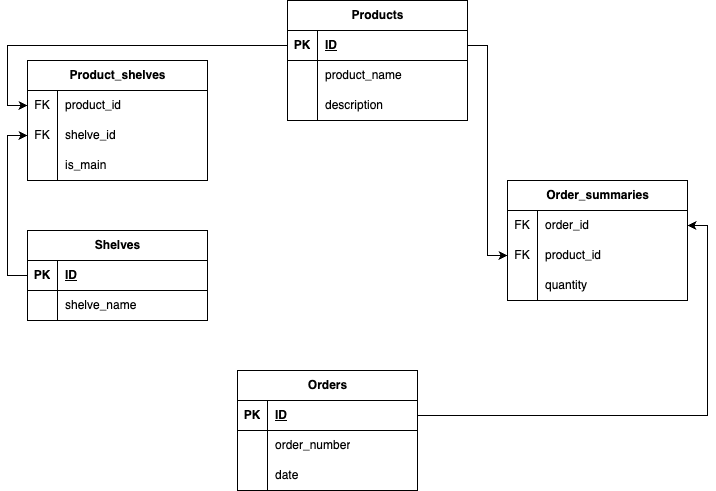

The diagram above was exported from draw.io. Its source (the exported page's mxGraphModel, read from the mxfile embedded in the PNG):
<mxGraphModel dx="979" dy="650" grid="1" gridSize="10" guides="1" tooltips="1" connect="1" arrows="1" fold="1" page="1" pageScale="1" pageWidth="850" pageHeight="1100" math="0" shadow="0">
  <root>
    <mxCell id="0" />
    <mxCell id="1" parent="0" />
    <mxCell id="Tq8TxmQrOyW1dE79cpVu-1" value="Products" style="shape=table;startSize=30;container=1;collapsible=1;childLayout=tableLayout;fixedRows=1;rowLines=0;fontStyle=1;align=center;resizeLast=1;html=1;" vertex="1" parent="1">
      <mxGeometry x="350" y="300" width="180" height="120" as="geometry">
        <mxRectangle x="350" y="300" width="90" height="30" as="alternateBounds" />
      </mxGeometry>
    </mxCell>
    <mxCell id="Tq8TxmQrOyW1dE79cpVu-2" value="" style="shape=tableRow;horizontal=0;startSize=0;swimlaneHead=0;swimlaneBody=0;fillColor=none;collapsible=0;dropTarget=0;points=[[0,0.5],[1,0.5]];portConstraint=eastwest;top=0;left=0;right=0;bottom=1;" vertex="1" parent="Tq8TxmQrOyW1dE79cpVu-1">
      <mxGeometry y="30" width="180" height="30" as="geometry" />
    </mxCell>
    <mxCell id="Tq8TxmQrOyW1dE79cpVu-3" value="PK" style="shape=partialRectangle;connectable=0;fillColor=none;top=0;left=0;bottom=0;right=0;fontStyle=1;overflow=hidden;whiteSpace=wrap;html=1;" vertex="1" parent="Tq8TxmQrOyW1dE79cpVu-2">
      <mxGeometry width="30" height="30" as="geometry">
        <mxRectangle width="30" height="30" as="alternateBounds" />
      </mxGeometry>
    </mxCell>
    <mxCell id="Tq8TxmQrOyW1dE79cpVu-4" value="ID" style="shape=partialRectangle;connectable=0;fillColor=none;top=0;left=0;bottom=0;right=0;align=left;spacingLeft=6;fontStyle=5;overflow=hidden;whiteSpace=wrap;html=1;" vertex="1" parent="Tq8TxmQrOyW1dE79cpVu-2">
      <mxGeometry x="30" width="150" height="30" as="geometry">
        <mxRectangle width="150" height="30" as="alternateBounds" />
      </mxGeometry>
    </mxCell>
    <mxCell id="Tq8TxmQrOyW1dE79cpVu-5" value="" style="shape=tableRow;horizontal=0;startSize=0;swimlaneHead=0;swimlaneBody=0;fillColor=none;collapsible=0;dropTarget=0;points=[[0,0.5],[1,0.5]];portConstraint=eastwest;top=0;left=0;right=0;bottom=0;" vertex="1" parent="Tq8TxmQrOyW1dE79cpVu-1">
      <mxGeometry y="60" width="180" height="30" as="geometry" />
    </mxCell>
    <mxCell id="Tq8TxmQrOyW1dE79cpVu-6" value="" style="shape=partialRectangle;connectable=0;fillColor=none;top=0;left=0;bottom=0;right=0;editable=1;overflow=hidden;whiteSpace=wrap;html=1;" vertex="1" parent="Tq8TxmQrOyW1dE79cpVu-5">
      <mxGeometry width="30" height="30" as="geometry">
        <mxRectangle width="30" height="30" as="alternateBounds" />
      </mxGeometry>
    </mxCell>
    <mxCell id="Tq8TxmQrOyW1dE79cpVu-7" value="product_name" style="shape=partialRectangle;connectable=0;fillColor=none;top=0;left=0;bottom=0;right=0;align=left;spacingLeft=6;overflow=hidden;whiteSpace=wrap;html=1;" vertex="1" parent="Tq8TxmQrOyW1dE79cpVu-5">
      <mxGeometry x="30" width="150" height="30" as="geometry">
        <mxRectangle width="150" height="30" as="alternateBounds" />
      </mxGeometry>
    </mxCell>
    <mxCell id="Tq8TxmQrOyW1dE79cpVu-8" value="" style="shape=tableRow;horizontal=0;startSize=0;swimlaneHead=0;swimlaneBody=0;fillColor=none;collapsible=0;dropTarget=0;points=[[0,0.5],[1,0.5]];portConstraint=eastwest;top=0;left=0;right=0;bottom=0;" vertex="1" parent="Tq8TxmQrOyW1dE79cpVu-1">
      <mxGeometry y="90" width="180" height="30" as="geometry" />
    </mxCell>
    <mxCell id="Tq8TxmQrOyW1dE79cpVu-9" value="" style="shape=partialRectangle;connectable=0;fillColor=none;top=0;left=0;bottom=0;right=0;editable=1;overflow=hidden;whiteSpace=wrap;html=1;" vertex="1" parent="Tq8TxmQrOyW1dE79cpVu-8">
      <mxGeometry width="30" height="30" as="geometry">
        <mxRectangle width="30" height="30" as="alternateBounds" />
      </mxGeometry>
    </mxCell>
    <mxCell id="Tq8TxmQrOyW1dE79cpVu-10" value="description" style="shape=partialRectangle;connectable=0;fillColor=none;top=0;left=0;bottom=0;right=0;align=left;spacingLeft=6;overflow=hidden;whiteSpace=wrap;html=1;" vertex="1" parent="Tq8TxmQrOyW1dE79cpVu-8">
      <mxGeometry x="30" width="150" height="30" as="geometry">
        <mxRectangle width="150" height="30" as="alternateBounds" />
      </mxGeometry>
    </mxCell>
    <mxCell id="Tq8TxmQrOyW1dE79cpVu-14" value="Shelves" style="shape=table;startSize=30;container=1;collapsible=1;childLayout=tableLayout;fixedRows=1;rowLines=0;fontStyle=1;align=center;resizeLast=1;html=1;" vertex="1" parent="1">
      <mxGeometry x="90" y="530" width="180" height="90" as="geometry" />
    </mxCell>
    <mxCell id="Tq8TxmQrOyW1dE79cpVu-15" value="" style="shape=tableRow;horizontal=0;startSize=0;swimlaneHead=0;swimlaneBody=0;fillColor=none;collapsible=0;dropTarget=0;points=[[0,0.5],[1,0.5]];portConstraint=eastwest;top=0;left=0;right=0;bottom=1;" vertex="1" parent="Tq8TxmQrOyW1dE79cpVu-14">
      <mxGeometry y="30" width="180" height="30" as="geometry" />
    </mxCell>
    <mxCell id="Tq8TxmQrOyW1dE79cpVu-16" value="PK" style="shape=partialRectangle;connectable=0;fillColor=none;top=0;left=0;bottom=0;right=0;fontStyle=1;overflow=hidden;whiteSpace=wrap;html=1;" vertex="1" parent="Tq8TxmQrOyW1dE79cpVu-15">
      <mxGeometry width="30" height="30" as="geometry">
        <mxRectangle width="30" height="30" as="alternateBounds" />
      </mxGeometry>
    </mxCell>
    <mxCell id="Tq8TxmQrOyW1dE79cpVu-17" value="ID" style="shape=partialRectangle;connectable=0;fillColor=none;top=0;left=0;bottom=0;right=0;align=left;spacingLeft=6;fontStyle=5;overflow=hidden;whiteSpace=wrap;html=1;" vertex="1" parent="Tq8TxmQrOyW1dE79cpVu-15">
      <mxGeometry x="30" width="150" height="30" as="geometry">
        <mxRectangle width="150" height="30" as="alternateBounds" />
      </mxGeometry>
    </mxCell>
    <mxCell id="Tq8TxmQrOyW1dE79cpVu-18" value="" style="shape=tableRow;horizontal=0;startSize=0;swimlaneHead=0;swimlaneBody=0;fillColor=none;collapsible=0;dropTarget=0;points=[[0,0.5],[1,0.5]];portConstraint=eastwest;top=0;left=0;right=0;bottom=0;" vertex="1" parent="Tq8TxmQrOyW1dE79cpVu-14">
      <mxGeometry y="60" width="180" height="30" as="geometry" />
    </mxCell>
    <mxCell id="Tq8TxmQrOyW1dE79cpVu-19" value="" style="shape=partialRectangle;connectable=0;fillColor=none;top=0;left=0;bottom=0;right=0;editable=1;overflow=hidden;whiteSpace=wrap;html=1;" vertex="1" parent="Tq8TxmQrOyW1dE79cpVu-18">
      <mxGeometry width="30" height="30" as="geometry">
        <mxRectangle width="30" height="30" as="alternateBounds" />
      </mxGeometry>
    </mxCell>
    <mxCell id="Tq8TxmQrOyW1dE79cpVu-20" value="shelve_name" style="shape=partialRectangle;connectable=0;fillColor=none;top=0;left=0;bottom=0;right=0;align=left;spacingLeft=6;overflow=hidden;whiteSpace=wrap;html=1;" vertex="1" parent="Tq8TxmQrOyW1dE79cpVu-18">
      <mxGeometry x="30" width="150" height="30" as="geometry">
        <mxRectangle width="150" height="30" as="alternateBounds" />
      </mxGeometry>
    </mxCell>
    <mxCell id="Tq8TxmQrOyW1dE79cpVu-28" value="Product_shelves" style="shape=table;startSize=30;container=1;collapsible=1;childLayout=tableLayout;fixedRows=1;rowLines=0;fontStyle=1;align=center;resizeLast=1;html=1;" vertex="1" parent="1">
      <mxGeometry x="90" y="360" width="180" height="120" as="geometry" />
    </mxCell>
    <mxCell id="Tq8TxmQrOyW1dE79cpVu-32" value="" style="shape=tableRow;horizontal=0;startSize=0;swimlaneHead=0;swimlaneBody=0;fillColor=none;collapsible=0;dropTarget=0;points=[[0,0.5],[1,0.5]];portConstraint=eastwest;top=0;left=0;right=0;bottom=0;" vertex="1" parent="Tq8TxmQrOyW1dE79cpVu-28">
      <mxGeometry y="30" width="180" height="30" as="geometry" />
    </mxCell>
    <mxCell id="Tq8TxmQrOyW1dE79cpVu-33" value="FK" style="shape=partialRectangle;connectable=0;fillColor=none;top=0;left=0;bottom=0;right=0;editable=1;overflow=hidden;whiteSpace=wrap;html=1;" vertex="1" parent="Tq8TxmQrOyW1dE79cpVu-32">
      <mxGeometry width="30" height="30" as="geometry">
        <mxRectangle width="30" height="30" as="alternateBounds" />
      </mxGeometry>
    </mxCell>
    <mxCell id="Tq8TxmQrOyW1dE79cpVu-34" value="product_id" style="shape=partialRectangle;connectable=0;fillColor=none;top=0;left=0;bottom=0;right=0;align=left;spacingLeft=6;overflow=hidden;whiteSpace=wrap;html=1;" vertex="1" parent="Tq8TxmQrOyW1dE79cpVu-32">
      <mxGeometry x="30" width="150" height="30" as="geometry">
        <mxRectangle width="150" height="30" as="alternateBounds" />
      </mxGeometry>
    </mxCell>
    <mxCell id="Tq8TxmQrOyW1dE79cpVu-35" value="" style="shape=tableRow;horizontal=0;startSize=0;swimlaneHead=0;swimlaneBody=0;fillColor=none;collapsible=0;dropTarget=0;points=[[0,0.5],[1,0.5]];portConstraint=eastwest;top=0;left=0;right=0;bottom=0;" vertex="1" parent="Tq8TxmQrOyW1dE79cpVu-28">
      <mxGeometry y="60" width="180" height="30" as="geometry" />
    </mxCell>
    <mxCell id="Tq8TxmQrOyW1dE79cpVu-36" value="FK" style="shape=partialRectangle;connectable=0;fillColor=none;top=0;left=0;bottom=0;right=0;editable=1;overflow=hidden;whiteSpace=wrap;html=1;" vertex="1" parent="Tq8TxmQrOyW1dE79cpVu-35">
      <mxGeometry width="30" height="30" as="geometry">
        <mxRectangle width="30" height="30" as="alternateBounds" />
      </mxGeometry>
    </mxCell>
    <mxCell id="Tq8TxmQrOyW1dE79cpVu-37" value="shelve_id" style="shape=partialRectangle;connectable=0;fillColor=none;top=0;left=0;bottom=0;right=0;align=left;spacingLeft=6;overflow=hidden;whiteSpace=wrap;html=1;" vertex="1" parent="Tq8TxmQrOyW1dE79cpVu-35">
      <mxGeometry x="30" width="150" height="30" as="geometry">
        <mxRectangle width="150" height="30" as="alternateBounds" />
      </mxGeometry>
    </mxCell>
    <mxCell id="Tq8TxmQrOyW1dE79cpVu-38" value="" style="shape=tableRow;horizontal=0;startSize=0;swimlaneHead=0;swimlaneBody=0;fillColor=none;collapsible=0;dropTarget=0;points=[[0,0.5],[1,0.5]];portConstraint=eastwest;top=0;left=0;right=0;bottom=0;" vertex="1" parent="Tq8TxmQrOyW1dE79cpVu-28">
      <mxGeometry y="90" width="180" height="30" as="geometry" />
    </mxCell>
    <mxCell id="Tq8TxmQrOyW1dE79cpVu-39" value="" style="shape=partialRectangle;connectable=0;fillColor=none;top=0;left=0;bottom=0;right=0;editable=1;overflow=hidden;whiteSpace=wrap;html=1;" vertex="1" parent="Tq8TxmQrOyW1dE79cpVu-38">
      <mxGeometry width="30" height="30" as="geometry">
        <mxRectangle width="30" height="30" as="alternateBounds" />
      </mxGeometry>
    </mxCell>
    <mxCell id="Tq8TxmQrOyW1dE79cpVu-40" value="is_main" style="shape=partialRectangle;connectable=0;fillColor=none;top=0;left=0;bottom=0;right=0;align=left;spacingLeft=6;overflow=hidden;whiteSpace=wrap;html=1;" vertex="1" parent="Tq8TxmQrOyW1dE79cpVu-38">
      <mxGeometry x="30" width="150" height="30" as="geometry">
        <mxRectangle width="150" height="30" as="alternateBounds" />
      </mxGeometry>
    </mxCell>
    <mxCell id="Tq8TxmQrOyW1dE79cpVu-58" value="Order_summaries" style="shape=table;startSize=30;container=1;collapsible=1;childLayout=tableLayout;fixedRows=1;rowLines=0;fontStyle=1;align=center;resizeLast=1;html=1;" vertex="1" parent="1">
      <mxGeometry x="570" y="480" width="180" height="120" as="geometry" />
    </mxCell>
    <mxCell id="Tq8TxmQrOyW1dE79cpVu-62" value="" style="shape=tableRow;horizontal=0;startSize=0;swimlaneHead=0;swimlaneBody=0;fillColor=none;collapsible=0;dropTarget=0;points=[[0,0.5],[1,0.5]];portConstraint=eastwest;top=0;left=0;right=0;bottom=0;" vertex="1" parent="Tq8TxmQrOyW1dE79cpVu-58">
      <mxGeometry y="30" width="180" height="30" as="geometry" />
    </mxCell>
    <mxCell id="Tq8TxmQrOyW1dE79cpVu-63" value="FK" style="shape=partialRectangle;connectable=0;fillColor=none;top=0;left=0;bottom=0;right=0;editable=1;overflow=hidden;whiteSpace=wrap;html=1;" vertex="1" parent="Tq8TxmQrOyW1dE79cpVu-62">
      <mxGeometry width="30" height="30" as="geometry">
        <mxRectangle width="30" height="30" as="alternateBounds" />
      </mxGeometry>
    </mxCell>
    <mxCell id="Tq8TxmQrOyW1dE79cpVu-64" value="order_id" style="shape=partialRectangle;connectable=0;fillColor=none;top=0;left=0;bottom=0;right=0;align=left;spacingLeft=6;overflow=hidden;whiteSpace=wrap;html=1;" vertex="1" parent="Tq8TxmQrOyW1dE79cpVu-62">
      <mxGeometry x="30" width="150" height="30" as="geometry">
        <mxRectangle width="150" height="30" as="alternateBounds" />
      </mxGeometry>
    </mxCell>
    <mxCell id="Tq8TxmQrOyW1dE79cpVu-65" value="" style="shape=tableRow;horizontal=0;startSize=0;swimlaneHead=0;swimlaneBody=0;fillColor=none;collapsible=0;dropTarget=0;points=[[0,0.5],[1,0.5]];portConstraint=eastwest;top=0;left=0;right=0;bottom=0;" vertex="1" parent="Tq8TxmQrOyW1dE79cpVu-58">
      <mxGeometry y="60" width="180" height="30" as="geometry" />
    </mxCell>
    <mxCell id="Tq8TxmQrOyW1dE79cpVu-66" value="FK" style="shape=partialRectangle;connectable=0;fillColor=none;top=0;left=0;bottom=0;right=0;editable=1;overflow=hidden;whiteSpace=wrap;html=1;" vertex="1" parent="Tq8TxmQrOyW1dE79cpVu-65">
      <mxGeometry width="30" height="30" as="geometry">
        <mxRectangle width="30" height="30" as="alternateBounds" />
      </mxGeometry>
    </mxCell>
    <mxCell id="Tq8TxmQrOyW1dE79cpVu-67" value="product_id" style="shape=partialRectangle;connectable=0;fillColor=none;top=0;left=0;bottom=0;right=0;align=left;spacingLeft=6;overflow=hidden;whiteSpace=wrap;html=1;" vertex="1" parent="Tq8TxmQrOyW1dE79cpVu-65">
      <mxGeometry x="30" width="150" height="30" as="geometry">
        <mxRectangle width="150" height="30" as="alternateBounds" />
      </mxGeometry>
    </mxCell>
    <mxCell id="Tq8TxmQrOyW1dE79cpVu-68" value="" style="shape=tableRow;horizontal=0;startSize=0;swimlaneHead=0;swimlaneBody=0;fillColor=none;collapsible=0;dropTarget=0;points=[[0,0.5],[1,0.5]];portConstraint=eastwest;top=0;left=0;right=0;bottom=0;" vertex="1" parent="Tq8TxmQrOyW1dE79cpVu-58">
      <mxGeometry y="90" width="180" height="30" as="geometry" />
    </mxCell>
    <mxCell id="Tq8TxmQrOyW1dE79cpVu-69" value="" style="shape=partialRectangle;connectable=0;fillColor=none;top=0;left=0;bottom=0;right=0;editable=1;overflow=hidden;whiteSpace=wrap;html=1;" vertex="1" parent="Tq8TxmQrOyW1dE79cpVu-68">
      <mxGeometry width="30" height="30" as="geometry">
        <mxRectangle width="30" height="30" as="alternateBounds" />
      </mxGeometry>
    </mxCell>
    <mxCell id="Tq8TxmQrOyW1dE79cpVu-70" value="quantity" style="shape=partialRectangle;connectable=0;fillColor=none;top=0;left=0;bottom=0;right=0;align=left;spacingLeft=6;overflow=hidden;whiteSpace=wrap;html=1;" vertex="1" parent="Tq8TxmQrOyW1dE79cpVu-68">
      <mxGeometry x="30" width="150" height="30" as="geometry">
        <mxRectangle width="150" height="30" as="alternateBounds" />
      </mxGeometry>
    </mxCell>
    <mxCell id="Tq8TxmQrOyW1dE79cpVu-76" style="edgeStyle=orthogonalEdgeStyle;rounded=0;orthogonalLoop=1;jettySize=auto;html=1;entryX=0;entryY=0.5;entryDx=0;entryDy=0;" edge="1" parent="1" source="Tq8TxmQrOyW1dE79cpVu-15" target="Tq8TxmQrOyW1dE79cpVu-35">
      <mxGeometry relative="1" as="geometry" />
    </mxCell>
    <mxCell id="Tq8TxmQrOyW1dE79cpVu-77" style="edgeStyle=orthogonalEdgeStyle;rounded=0;orthogonalLoop=1;jettySize=auto;html=1;exitX=0;exitY=0.5;exitDx=0;exitDy=0;entryX=0;entryY=0.5;entryDx=0;entryDy=0;" edge="1" parent="1" source="Tq8TxmQrOyW1dE79cpVu-2" target="Tq8TxmQrOyW1dE79cpVu-32">
      <mxGeometry relative="1" as="geometry" />
    </mxCell>
    <mxCell id="Tq8TxmQrOyW1dE79cpVu-79" value="Orders" style="shape=table;startSize=30;container=1;collapsible=1;childLayout=tableLayout;fixedRows=1;rowLines=0;fontStyle=1;align=center;resizeLast=1;html=1;" vertex="1" parent="1">
      <mxGeometry x="300" y="670" width="180" height="120" as="geometry" />
    </mxCell>
    <mxCell id="Tq8TxmQrOyW1dE79cpVu-80" value="" style="shape=tableRow;horizontal=0;startSize=0;swimlaneHead=0;swimlaneBody=0;fillColor=none;collapsible=0;dropTarget=0;points=[[0,0.5],[1,0.5]];portConstraint=eastwest;top=0;left=0;right=0;bottom=1;" vertex="1" parent="Tq8TxmQrOyW1dE79cpVu-79">
      <mxGeometry y="30" width="180" height="30" as="geometry" />
    </mxCell>
    <mxCell id="Tq8TxmQrOyW1dE79cpVu-81" value="PK" style="shape=partialRectangle;connectable=0;fillColor=none;top=0;left=0;bottom=0;right=0;fontStyle=1;overflow=hidden;whiteSpace=wrap;html=1;" vertex="1" parent="Tq8TxmQrOyW1dE79cpVu-80">
      <mxGeometry width="30" height="30" as="geometry">
        <mxRectangle width="30" height="30" as="alternateBounds" />
      </mxGeometry>
    </mxCell>
    <mxCell id="Tq8TxmQrOyW1dE79cpVu-82" value="ID" style="shape=partialRectangle;connectable=0;fillColor=none;top=0;left=0;bottom=0;right=0;align=left;spacingLeft=6;fontStyle=5;overflow=hidden;whiteSpace=wrap;html=1;" vertex="1" parent="Tq8TxmQrOyW1dE79cpVu-80">
      <mxGeometry x="30" width="150" height="30" as="geometry">
        <mxRectangle width="150" height="30" as="alternateBounds" />
      </mxGeometry>
    </mxCell>
    <mxCell id="Tq8TxmQrOyW1dE79cpVu-83" value="" style="shape=tableRow;horizontal=0;startSize=0;swimlaneHead=0;swimlaneBody=0;fillColor=none;collapsible=0;dropTarget=0;points=[[0,0.5],[1,0.5]];portConstraint=eastwest;top=0;left=0;right=0;bottom=0;" vertex="1" parent="Tq8TxmQrOyW1dE79cpVu-79">
      <mxGeometry y="60" width="180" height="30" as="geometry" />
    </mxCell>
    <mxCell id="Tq8TxmQrOyW1dE79cpVu-84" value="" style="shape=partialRectangle;connectable=0;fillColor=none;top=0;left=0;bottom=0;right=0;editable=1;overflow=hidden;whiteSpace=wrap;html=1;" vertex="1" parent="Tq8TxmQrOyW1dE79cpVu-83">
      <mxGeometry width="30" height="30" as="geometry">
        <mxRectangle width="30" height="30" as="alternateBounds" />
      </mxGeometry>
    </mxCell>
    <mxCell id="Tq8TxmQrOyW1dE79cpVu-85" value="order_number" style="shape=partialRectangle;connectable=0;fillColor=none;top=0;left=0;bottom=0;right=0;align=left;spacingLeft=6;overflow=hidden;whiteSpace=wrap;html=1;" vertex="1" parent="Tq8TxmQrOyW1dE79cpVu-83">
      <mxGeometry x="30" width="150" height="30" as="geometry">
        <mxRectangle width="150" height="30" as="alternateBounds" />
      </mxGeometry>
    </mxCell>
    <mxCell id="Tq8TxmQrOyW1dE79cpVu-86" value="" style="shape=tableRow;horizontal=0;startSize=0;swimlaneHead=0;swimlaneBody=0;fillColor=none;collapsible=0;dropTarget=0;points=[[0,0.5],[1,0.5]];portConstraint=eastwest;top=0;left=0;right=0;bottom=0;" vertex="1" parent="Tq8TxmQrOyW1dE79cpVu-79">
      <mxGeometry y="90" width="180" height="30" as="geometry" />
    </mxCell>
    <mxCell id="Tq8TxmQrOyW1dE79cpVu-87" value="" style="shape=partialRectangle;connectable=0;fillColor=none;top=0;left=0;bottom=0;right=0;editable=1;overflow=hidden;whiteSpace=wrap;html=1;" vertex="1" parent="Tq8TxmQrOyW1dE79cpVu-86">
      <mxGeometry width="30" height="30" as="geometry">
        <mxRectangle width="30" height="30" as="alternateBounds" />
      </mxGeometry>
    </mxCell>
    <mxCell id="Tq8TxmQrOyW1dE79cpVu-88" value="date" style="shape=partialRectangle;connectable=0;fillColor=none;top=0;left=0;bottom=0;right=0;align=left;spacingLeft=6;overflow=hidden;whiteSpace=wrap;html=1;" vertex="1" parent="Tq8TxmQrOyW1dE79cpVu-86">
      <mxGeometry x="30" width="150" height="30" as="geometry">
        <mxRectangle width="150" height="30" as="alternateBounds" />
      </mxGeometry>
    </mxCell>
    <mxCell id="Tq8TxmQrOyW1dE79cpVu-94" style="edgeStyle=orthogonalEdgeStyle;rounded=0;orthogonalLoop=1;jettySize=auto;html=1;entryX=0;entryY=0.5;entryDx=0;entryDy=0;" edge="1" parent="1" source="Tq8TxmQrOyW1dE79cpVu-2" target="Tq8TxmQrOyW1dE79cpVu-65">
      <mxGeometry relative="1" as="geometry" />
    </mxCell>
    <mxCell id="Tq8TxmQrOyW1dE79cpVu-95" style="edgeStyle=orthogonalEdgeStyle;rounded=0;orthogonalLoop=1;jettySize=auto;html=1;entryX=1;entryY=0.5;entryDx=0;entryDy=0;" edge="1" parent="1" source="Tq8TxmQrOyW1dE79cpVu-80" target="Tq8TxmQrOyW1dE79cpVu-62">
      <mxGeometry relative="1" as="geometry" />
    </mxCell>
  </root>
</mxGraphModel>